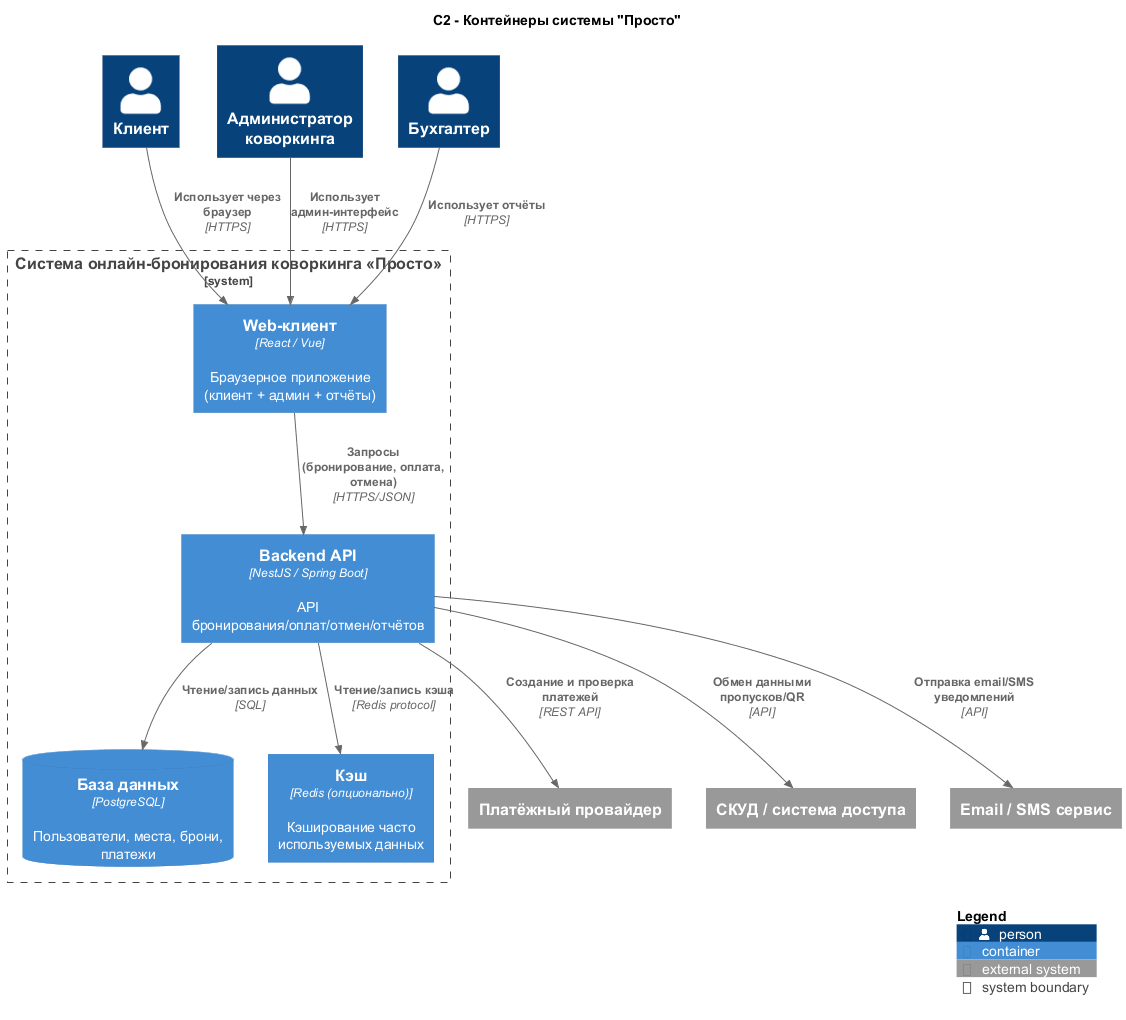

The diagram above was rendered by PlantUML. Its source (embedded in the PNG):
@startuml
title C2 - Контейнеры системы "Просто"

!include https://raw.githubusercontent.com/plantuml-stdlib/C4-PlantUML/master/C4_Container.puml

Person(Client, "Клиент")
Person(Admin, "Администратор коворкинга")
Person(Accountant, "Бухгалтер")

System_Ext(PSP, "Платёжный провайдер")
System_Ext(ACS, "СКУД / система доступа")
System_Ext(Notifier, "Email / SMS сервис")

System_Boundary(Prsto, "Система онлайн-бронирования коворкинга «Просто»") {
  Container(WebApp, "Web-клиент", "React / Vue", "Браузерное приложение (клиент + админ + отчёты)")
  Container(Backend, "Backend API", "NestJS / Spring Boot", "API бронирования/оплат/отмен/отчётов")
  ContainerDb(DB, "База данных", "PostgreSQL", "Пользователи, места, брони, платежи")
  Container(Cache, "Кэш", "Redis (опционально)", "Кэширование часто используемых данных")
}

Rel(Client, WebApp, "Использует через браузер", "HTTPS")
Rel(Admin, WebApp, "Использует админ-интерфейс", "HTTPS")
Rel(Accountant, WebApp, "Использует отчёты", "HTTPS")

Rel(WebApp, Backend, "Запросы (бронирование, оплата, отмена)", "HTTPS/JSON")
Rel(Backend, DB, "Чтение/запись данных", "SQL")
Rel(Backend, Cache, "Чтение/запись кэша", "Redis protocol")

Rel(Backend, PSP, "Создание и проверка платежей", "REST API")
Rel(Backend, ACS, "Обмен данными пропусков/QR", "API")
Rel(Backend, Notifier, "Отправка email/SMS уведомлений", "API")

SHOW_LEGEND()
@enduml